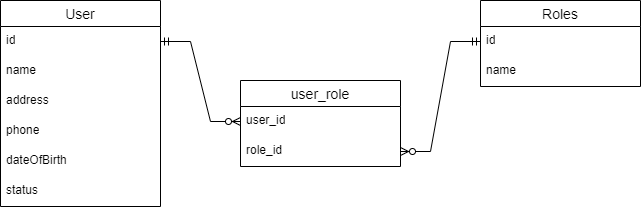

The diagram above was exported from draw.io. Its source (the exported page's mxGraphModel, read from the mxfile embedded in the PNG):
<mxGraphModel dx="1050" dy="522" grid="1" gridSize="10" guides="1" tooltips="1" connect="1" arrows="1" fold="1" page="1" pageScale="1" pageWidth="827" pageHeight="1169" math="0" shadow="0">
  <root>
    <mxCell id="0" />
    <mxCell id="1" parent="0" />
    <mxCell id="QryIkQ_y0dk3yMn5Edd6-14" value="User" style="swimlane;fontStyle=0;childLayout=stackLayout;horizontal=1;startSize=26;horizontalStack=0;resizeParent=1;resizeParentMax=0;resizeLast=0;collapsible=1;marginBottom=0;align=center;fontSize=14;" vertex="1" parent="1">
      <mxGeometry x="40" y="280" width="160" height="206" as="geometry" />
    </mxCell>
    <mxCell id="QryIkQ_y0dk3yMn5Edd6-15" value="id" style="text;strokeColor=none;fillColor=none;spacingLeft=4;spacingRight=4;overflow=hidden;rotatable=0;points=[[0,0.5],[1,0.5]];portConstraint=eastwest;fontSize=12;whiteSpace=wrap;html=1;" vertex="1" parent="QryIkQ_y0dk3yMn5Edd6-14">
      <mxGeometry y="26" width="160" height="30" as="geometry" />
    </mxCell>
    <mxCell id="QryIkQ_y0dk3yMn5Edd6-16" value="name" style="text;strokeColor=none;fillColor=none;spacingLeft=4;spacingRight=4;overflow=hidden;rotatable=0;points=[[0,0.5],[1,0.5]];portConstraint=eastwest;fontSize=12;whiteSpace=wrap;html=1;" vertex="1" parent="QryIkQ_y0dk3yMn5Edd6-14">
      <mxGeometry y="56" width="160" height="30" as="geometry" />
    </mxCell>
    <mxCell id="QryIkQ_y0dk3yMn5Edd6-28" value="address" style="text;strokeColor=none;fillColor=none;spacingLeft=4;spacingRight=4;overflow=hidden;rotatable=0;points=[[0,0.5],[1,0.5]];portConstraint=eastwest;fontSize=12;whiteSpace=wrap;html=1;" vertex="1" parent="QryIkQ_y0dk3yMn5Edd6-14">
      <mxGeometry y="86" width="160" height="30" as="geometry" />
    </mxCell>
    <mxCell id="QryIkQ_y0dk3yMn5Edd6-27" value="phone" style="text;strokeColor=none;fillColor=none;spacingLeft=4;spacingRight=4;overflow=hidden;rotatable=0;points=[[0,0.5],[1,0.5]];portConstraint=eastwest;fontSize=12;whiteSpace=wrap;html=1;" vertex="1" parent="QryIkQ_y0dk3yMn5Edd6-14">
      <mxGeometry y="116" width="160" height="30" as="geometry" />
    </mxCell>
    <mxCell id="QryIkQ_y0dk3yMn5Edd6-30" value="dateOfBirth" style="text;strokeColor=none;fillColor=none;spacingLeft=4;spacingRight=4;overflow=hidden;rotatable=0;points=[[0,0.5],[1,0.5]];portConstraint=eastwest;fontSize=12;whiteSpace=wrap;html=1;" vertex="1" parent="QryIkQ_y0dk3yMn5Edd6-14">
      <mxGeometry y="146" width="160" height="30" as="geometry" />
    </mxCell>
    <mxCell id="QryIkQ_y0dk3yMn5Edd6-17" value="status" style="text;strokeColor=none;fillColor=none;spacingLeft=4;spacingRight=4;overflow=hidden;rotatable=0;points=[[0,0.5],[1,0.5]];portConstraint=eastwest;fontSize=12;whiteSpace=wrap;html=1;" vertex="1" parent="QryIkQ_y0dk3yMn5Edd6-14">
      <mxGeometry y="176" width="160" height="30" as="geometry" />
    </mxCell>
    <mxCell id="QryIkQ_y0dk3yMn5Edd6-18" value="Roles" style="swimlane;fontStyle=0;childLayout=stackLayout;horizontal=1;startSize=26;horizontalStack=0;resizeParent=1;resizeParentMax=0;resizeLast=0;collapsible=1;marginBottom=0;align=center;fontSize=14;" vertex="1" parent="1">
      <mxGeometry x="520" y="280" width="160" height="86" as="geometry">
        <mxRectangle x="520" y="280" width="80" height="30" as="alternateBounds" />
      </mxGeometry>
    </mxCell>
    <mxCell id="QryIkQ_y0dk3yMn5Edd6-19" value="id" style="text;strokeColor=none;fillColor=none;spacingLeft=4;spacingRight=4;overflow=hidden;rotatable=0;points=[[0,0.5],[1,0.5]];portConstraint=eastwest;fontSize=12;whiteSpace=wrap;html=1;" vertex="1" parent="QryIkQ_y0dk3yMn5Edd6-18">
      <mxGeometry y="26" width="160" height="30" as="geometry" />
    </mxCell>
    <mxCell id="QryIkQ_y0dk3yMn5Edd6-20" value="name" style="text;strokeColor=none;fillColor=none;spacingLeft=4;spacingRight=4;overflow=hidden;rotatable=0;points=[[0,0.5],[1,0.5]];portConstraint=eastwest;fontSize=12;whiteSpace=wrap;html=1;" vertex="1" parent="QryIkQ_y0dk3yMn5Edd6-18">
      <mxGeometry y="56" width="160" height="30" as="geometry" />
    </mxCell>
    <mxCell id="QryIkQ_y0dk3yMn5Edd6-29" value="" style="edgeStyle=entityRelationEdgeStyle;fontSize=12;html=1;endArrow=ERmandOne;startArrow=ERmandOne;rounded=0;exitX=1;exitY=0.5;exitDx=0;exitDy=0;entryX=0;entryY=0.5;entryDx=0;entryDy=0;" edge="1" parent="1" source="QryIkQ_y0dk3yMn5Edd6-15" target="QryIkQ_y0dk3yMn5Edd6-23">
      <mxGeometry width="100" height="100" relative="1" as="geometry">
        <mxPoint x="360" y="400" as="sourcePoint" />
        <mxPoint x="460" y="300" as="targetPoint" />
      </mxGeometry>
    </mxCell>
    <mxCell id="QryIkQ_y0dk3yMn5Edd6-44" value="user_role" style="swimlane;fontStyle=0;childLayout=stackLayout;horizontal=1;startSize=26;horizontalStack=0;resizeParent=1;resizeParentMax=0;resizeLast=0;collapsible=1;marginBottom=0;align=center;fontSize=14;" vertex="1" parent="1">
      <mxGeometry x="280" y="360" width="160" height="86" as="geometry" />
    </mxCell>
    <mxCell id="QryIkQ_y0dk3yMn5Edd6-45" value="user_id" style="text;strokeColor=none;fillColor=none;spacingLeft=4;spacingRight=4;overflow=hidden;rotatable=0;points=[[0,0.5],[1,0.5]];portConstraint=eastwest;fontSize=12;whiteSpace=wrap;html=1;" vertex="1" parent="QryIkQ_y0dk3yMn5Edd6-44">
      <mxGeometry y="26" width="160" height="30" as="geometry" />
    </mxCell>
    <mxCell id="QryIkQ_y0dk3yMn5Edd6-46" value="role_id" style="text;strokeColor=none;fillColor=none;spacingLeft=4;spacingRight=4;overflow=hidden;rotatable=0;points=[[0,0.5],[1,0.5]];portConstraint=eastwest;fontSize=12;whiteSpace=wrap;html=1;" vertex="1" parent="QryIkQ_y0dk3yMn5Edd6-44">
      <mxGeometry y="56" width="160" height="30" as="geometry" />
    </mxCell>
    <mxCell id="QryIkQ_y0dk3yMn5Edd6-48" value="" style="edgeStyle=entityRelationEdgeStyle;fontSize=12;html=1;endArrow=ERzeroToMany;startArrow=ERmandOne;rounded=0;exitX=1;exitY=0.5;exitDx=0;exitDy=0;entryX=0;entryY=0.5;entryDx=0;entryDy=0;" edge="1" parent="1" source="QryIkQ_y0dk3yMn5Edd6-15" target="QryIkQ_y0dk3yMn5Edd6-45">
      <mxGeometry width="100" height="100" relative="1" as="geometry">
        <mxPoint x="200" y="400" as="sourcePoint" />
        <mxPoint x="300" y="300" as="targetPoint" />
        <Array as="points">
          <mxPoint x="220" y="310" />
          <mxPoint x="220" y="320" />
        </Array>
      </mxGeometry>
    </mxCell>
    <mxCell id="QryIkQ_y0dk3yMn5Edd6-49" value="" style="edgeStyle=entityRelationEdgeStyle;fontSize=12;html=1;endArrow=ERzeroToMany;startArrow=ERmandOne;rounded=0;exitX=0;exitY=0.5;exitDx=0;exitDy=0;entryX=1;entryY=0.5;entryDx=0;entryDy=0;" edge="1" parent="1" source="QryIkQ_y0dk3yMn5Edd6-19" target="QryIkQ_y0dk3yMn5Edd6-46">
      <mxGeometry width="100" height="100" relative="1" as="geometry">
        <mxPoint x="200" y="400" as="sourcePoint" />
        <mxPoint x="300" y="300" as="targetPoint" />
      </mxGeometry>
    </mxCell>
  </root>
</mxGraphModel>